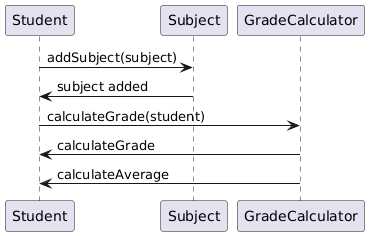

The diagram above was rendered by PlantUML. Its source (embedded in the PNG):
@startuml
participant Student
participant Subject
participant GradeCalculator

Student -> Subject: addSubject(subject)
Subject -> Student: subject added

Student -> GradeCalculator: calculateGrade(student)
GradeCalculator -> Student: calculateGrade
GradeCalculator -> Student: calculateAverage
@enduml